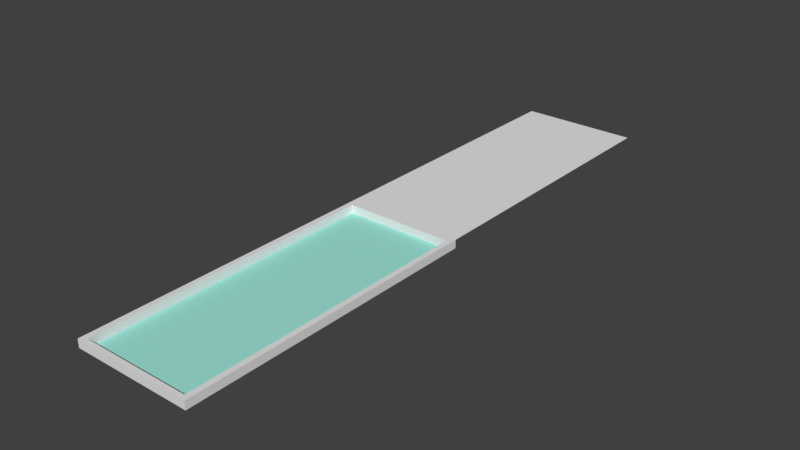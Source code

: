 # Source: window_segment_half.blend  (saved by Blender 2.79.0; exported with 4.5.12 LTS)
import bpy
from mathutils import Matrix  # noqa: F401  (used for matrix-valued properties, if any)

bpy.ops.wm.read_factory_settings(use_empty=True)
scene = bpy.context.scene
scene.name = 'Scene'

# ---- collections
col_collection_1 = bpy.data.collections.new('Collection 1'); scene.collection.children.link(col_collection_1)

# ---- materials (node trees are filled in below, after node groups)
mat_window_frame = bpy.data.materials.new('Window Frame')
mat_window_frame.alpha_threshold = 0.0
mat_window_frame.use_transparent_shadow = False
mat_window_frame.roughness = 0.5
mat_window_frame.line_color = (0.0, 0.0, 0.0, 1.0)
mat_glass = bpy.data.materials.new('Glass')
mat_glass.alpha_threshold = 0.0
mat_glass.use_transparent_shadow = False
mat_glass.diffuse_color = (0.3623, 0.8, 0.7104, 1.0)
mat_glass.roughness = 0.5
mat_wall = bpy.data.materials.new('Wall')
mat_wall.alpha_threshold = 0.0
mat_wall.use_transparent_shadow = False
mat_wall.roughness = 0.5

# ---- material node trees

# ---- world
world_world = bpy.data.worlds.new('World'); scene.world = world_world
world_world.color = (0.05088, 0.05088, 0.05088)
world_world.use_sun_shadow = False
world_world.sun_shadow_jitter_overblur = 0.0
world_world.cycles.sampling_method = 'MANUAL'

# ---- meshes
me_plane = bpy.data.meshes.new('Plane')
me_plane.from_pydata([(-0.5, 0.0, -0.06817), (0.5, 0.0, -0.06817), (-0.4556, 0.0, -0.06817), (0.4556, 0.0, -0.06817), (0.4556, 0.03741, -0.06817), (0.4556, 2.474, -0.06817), (-0.5, 2.526, -0.06817), (-0.5, 2.474, -0.06817), (-0.5, 0.03741, -0.06817), (-0.4556, 0.03741, -0.06817), (-0.4556, 2.474, -0.06817), (0.5, 0.03741, -0.06817), (0.5, 2.474, -0.06817), (0.5, 2.526, -0.06817), (-0.5, 5.0, 0.0003497), (0.4556, 0.0, 0.0003497), (0.5, 0.0, 0.0003497), (0.5, 5.0, 0.0003497), (-0.5, 0.0, 0.0003497), (-0.4556, 0.0, 0.0003497), (-0.5, 0.03741, 0.0003497), (0.4556, 0.03741, 0.0003497), (0.4556, 2.474, 0.0003497), (0.4556, 2.526, 0.0003497), (-0.5, 2.526, 0.0003497), (-0.5, 2.474, 0.0003497), (-0.4556, 0.03741, 0.0003497), (-0.4556, 2.474, 0.0003497), (-0.4556, 2.526, 0.0003497), (0.5, 0.03741, 0.0003497), (0.5, 2.474, 0.0003497), (0.5, 2.526, 0.0003497)], [], [(31, 17, 14, 24), (1, 11, 29, 16), (8, 0, 18, 20), (2, 3, 15, 19), (10, 9, 4, 5), (0, 2, 19, 18), (9, 10, 27, 26), (5, 4, 21, 22), (4, 9, 26, 21), (20, 18, 19, 26), (26, 19, 15, 21), (21, 15, 16, 29), (23, 22, 30, 31), (22, 21, 29, 30), (28, 27, 22, 23), (24, 25, 27, 28), (25, 20, 26, 27), (11, 12, 30, 29), (3, 1, 16, 15), (6, 7, 25, 24), (12, 13, 31, 30), (7, 8, 20, 25), (10, 5, 22, 27)])
me_plane.polygons.foreach_set('material_index', [2, 0, 0, 0, 1, 0, 0, 0, 0, 0, 0, 0, 0, 0, 0, 0, 0, 0, 0, 0, 0, 0, 0])
_uv = me_plane.uv_layers.new(name='UVMap')
_uv.uv.foreach_set('vector', [-0.002866, 0.0004005, 0.997, 0.0004007, 0.997, 0.9991, -0.002866, 0.9991, 2.68e-05, 0.625, 0.01484, 0.625, 0.01484, 0.6522, 2.68e-05, 0.6522, 0.01483, 0.4469, 2.68e-05, 0.4469, 2.68e-05, 0.4197, 0.01483, 0.4197, 0.04448, 4.447e-05, 0.9555, 4.202e-05, 0.9555, 0.06856, 0.04448, 0.06856, 0.9999, 1.002, 0.0001223, 1.002, 0.0001223, -0.002938, 0.9999, -0.002938, 4.176e-05, 4.464e-05, 0.04448, 4.447e-05, 0.04448, 0.06856, 4.2e-05, 0.06856, 0.01483, 0.375, 0.9791, 0.375, 0.9791, 0.4022, 0.01483, 0.4022, 0.9791, 0.6969, 0.01484, 0.6969, 0.01484, 0.6697, 0.9791, 0.6697, 0.9555, 0.1745, 0.04448, 0.1745, 0.04448, 0.106, 0.9555, 0.106, 4.212e-05, 0.106, 4.2e-05, 0.06856, 0.04448, 0.06856, 0.04448, 0.106, 0.04448, 0.106, 0.04448, 0.06856, 0.9555, 0.06856, 0.9555, 0.106, 0.9555, 0.106, 0.9555, 0.06856, 1.0, 0.06856, 1.0, 0.106, 0.9555, 0.9962, 0.9555, 0.9436, 1.0, 0.9436, 1.0, 0.9962, 0.9791, 0.6697, 0.01484, 0.6697, 0.01484, 0.6522, 0.9791, 0.6522, 0.04447, 0.9962, 0.04447, 0.9436, 0.9555, 0.9436, 0.9555, 0.9962, 3.48e-05, 0.9962, 3.48e-05, 0.9436, 0.04447, 0.9436, 0.04447, 0.9962, 0.9791, 0.4197, 0.01483, 0.4197, 0.01483, 0.4022, 0.9791, 0.4022, 0.01484, 0.625, 0.9791, 0.625, 0.9791, 0.6522, 0.01484, 0.6522, 0.9555, 4.202e-05, 1.0, 4.178e-05, 1.0, 0.06856, 0.9555, 0.06856, 1.0, 0.4469, 0.9791, 0.4469, 0.9791, 0.4197, 1.0, 0.4197, 0.9791, 0.625, 1.0, 0.625, 1.0, 0.6522, 0.9791, 0.6522, 0.9791, 0.4469, 0.01483, 0.4469, 0.01483, 0.4197, 0.9791, 0.4197, 0.04447, 0.875, 0.9555, 0.875, 0.9555, 0.9436, 0.04447, 0.9436])
me_plane.materials.append(mat_window_frame)
me_plane.materials.append(mat_glass)
me_plane.materials.append(mat_wall)
me_plane.use_remesh_preserve_volume = False
me_plane.use_remesh_preserve_attributes = False
me_plane.use_mirror_vertex_groups = False
me_plane.update()

# ---- objects
ob_plane = bpy.data.objects.new('Plane', me_plane)

# ---- transforms, parenting, visibility, modifiers, constraints
ob_plane.location = (0.0, 0.0, 0.0)
ob_plane.lineart.crease_threshold = 0.0

# ---- collection membership
col_collection_1.objects.link(ob_plane)

# ---- scene / render settings (as saved in the file)
scene.frame_start = 1; scene.frame_end = 250; scene.frame_set(1)
scene.render.engine = 'BLENDER_EEVEE_NEXT'
scene.render.resolution_percentage = 50
scene.render.dither_intensity = 0.0
scene.cycles.use_denoising = False
scene.cycles.samples = 128
scene.cycles.sampling_pattern = 'TABULATED_SOBOL'
scene.cycles.use_adaptive_sampling = False
scene.cycles.use_light_tree = False
scene.cycles.blur_glossy = 0.0
scene.cycles.sample_clamp_indirect = 0.0
scene.view_settings.view_transform = 'Standard'
bpy.context.view_layer.update()

# ---- added for rendering (the .blend has no active camera and no usable light): camera, sun
cam_auto = bpy.data.cameras.new('AutoCamera')
cam_auto.lens = 50.0
cam_auto.sensor_width = 36.0
cam_auto.clip_end = 1000.0
ob_auto_camera = bpy.data.objects.new('AutoCamera', cam_auto)
scene.collection.objects.link(ob_auto_camera)
ob_auto_camera.location = (4.71816, -3.1618, 3.74062)
ob_auto_camera.rotation_euler = (1.09748, -7.21219e-08, 0.694738)
scene.camera = ob_auto_camera
light_auto_sun = bpy.data.lights.new('AutoSun', 'SUN')
light_auto_sun.energy = 3.0
light_auto_sun.angle = 0.0523599
ob_auto_sun = bpy.data.objects.new('AutoSun', light_auto_sun)
scene.collection.objects.link(ob_auto_sun)
ob_auto_sun.rotation_euler = (0.872665, 0.174533, 0.523599)
bpy.context.view_layer.update()
